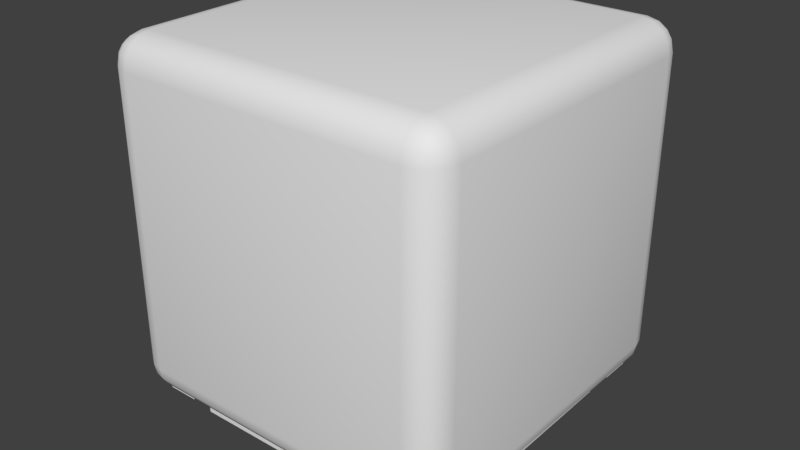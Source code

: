 # Source: IronCube.blend  (saved by Blender 2.79.0; exported with 4.5.12 LTS)
import bpy
from mathutils import Matrix  # noqa: F401  (used for matrix-valued properties, if any)

bpy.ops.wm.read_factory_settings(use_empty=True)
scene = bpy.context.scene
scene.name = 'Scene'

# ---- collections
col_collection_1 = bpy.data.collections.new('Collection 1'); scene.collection.children.link(col_collection_1)

# ---- world
world_world = bpy.data.worlds.new('World'); scene.world = world_world
world_world.color = (0.05088, 0.05088, 0.05088)
world_world.use_sun_shadow = False
world_world.sun_shadow_jitter_overblur = 0.0
world_world.cycles.sampling_method = 'MANUAL'

# ---- meshes
me_cube_002 = bpy.data.meshes.new('Cube.002')
me_cube_002.from_pydata([(0.4151, -0.5, -0.4151), (0.4151, -0.4151, -0.5), (0.5, -0.4151, -0.4151), (0.4151, -0.4935, -0.4476), (0.4151, -0.4751, -0.4751), (0.4476, -0.4935, -0.4151), (0.4484, -0.4857, -0.4484), (0.4467, -0.4708, -0.4708), (0.4641, -0.4641, -0.4641), (0.4476, -0.4151, -0.4935), (0.4751, -0.4151, -0.4751), (0.4151, -0.4476, -0.4935), (0.4484, -0.4484, -0.4857), (0.4708, -0.4467, -0.4708), (0.4935, -0.4476, -0.4151), (0.4751, -0.4751, -0.4151), (0.4935, -0.4151, -0.4476), (0.4857, -0.4484, -0.4484), (0.4708, -0.4708, -0.4467), (0.4151, 0.4151, -0.5), (0.4151, 0.5, -0.4151), (0.5, 0.4151, -0.4151), (0.4151, 0.4476, -0.4935), (0.4151, 0.4751, -0.4751), (0.4476, 0.4151, -0.4935), (0.4484, 0.4484, -0.4857), (0.4467, 0.4708, -0.4708), (0.4641, 0.4641, -0.4641), (0.4476, 0.4935, -0.4151), (0.4751, 0.4751, -0.4151), (0.4151, 0.4935, -0.4476), (0.4484, 0.4857, -0.4484), (0.4708, 0.4708, -0.4467), (0.4935, 0.4151, -0.4476), (0.4751, 0.4151, -0.4751), (0.4935, 0.4476, -0.4151), (0.4857, 0.4484, -0.4484), (0.4708, 0.4467, -0.4708), (0.4151, -0.5, 0.4151), (0.5, -0.4151, 0.4151), (0.4151, -0.4151, 0.5), (0.4476, -0.4935, 0.4151), (0.4751, -0.4751, 0.4151), (0.4151, -0.4935, 0.4476), (0.4484, -0.4857, 0.4484), (0.4708, -0.4708, 0.4467), (0.4641, -0.4641, 0.4641), (0.4935, -0.4151, 0.4476), (0.4751, -0.4151, 0.4751), (0.4935, -0.4476, 0.4151), (0.4857, -0.4484, 0.4484), (0.4708, -0.4467, 0.4708), (0.4151, -0.4476, 0.4935), (0.4151, -0.4751, 0.4751), (0.4476, -0.4151, 0.4935), (0.4484, -0.4484, 0.4857), (0.4467, -0.4708, 0.4708), (0.4151, 0.5, 0.4151), (0.4151, 0.4151, 0.5), (0.5, 0.4151, 0.4151), (0.4151, 0.4935, 0.4476), (0.4151, 0.4751, 0.4751), (0.4476, 0.4935, 0.4151), (0.4484, 0.4857, 0.4484), (0.4467, 0.4708, 0.4708), (0.4641, 0.4641, 0.4641), (0.4476, 0.4151, 0.4935), (0.4751, 0.4151, 0.4751), (0.4151, 0.4476, 0.4935), (0.4484, 0.4484, 0.4857), (0.4708, 0.4467, 0.4708), (0.4935, 0.4476, 0.4151), (0.4751, 0.4751, 0.4151), (0.4935, 0.4151, 0.4476), (0.4857, 0.4484, 0.4484), (0.4708, 0.4708, 0.4467), (-0.4151, -0.5, -0.4151), (-0.5, -0.4151, -0.4151), (-0.4151, -0.4151, -0.5), (-0.4476, -0.4935, -0.4151), (-0.4751, -0.4751, -0.4151), (-0.4151, -0.4935, -0.4476), (-0.4484, -0.4857, -0.4484), (-0.4708, -0.4708, -0.4467), (-0.4641, -0.4641, -0.4641), (-0.4935, -0.4151, -0.4476), (-0.4751, -0.4151, -0.4751), (-0.4935, -0.4476, -0.4151), (-0.4857, -0.4484, -0.4484), (-0.4708, -0.4467, -0.4708), (-0.4151, -0.4476, -0.4935), (-0.4151, -0.4751, -0.4751), (-0.4476, -0.4151, -0.4935), (-0.4484, -0.4484, -0.4857), (-0.4467, -0.4708, -0.4708), (-0.4151, 0.5, -0.4151), (-0.4151, 0.4151, -0.5), (-0.5, 0.4151, -0.4151), (-0.4151, 0.4935, -0.4476), (-0.4151, 0.4751, -0.4751), (-0.4476, 0.4935, -0.4151), (-0.4484, 0.4857, -0.4484), (-0.4467, 0.4708, -0.4708), (-0.4641, 0.4641, -0.4641), (-0.4476, 0.4151, -0.4935), (-0.4751, 0.4151, -0.4751), (-0.4151, 0.4476, -0.4935), (-0.4484, 0.4484, -0.4857), (-0.4708, 0.4467, -0.4708), (-0.4935, 0.4476, -0.4151), (-0.4751, 0.4751, -0.4151), (-0.4935, 0.4151, -0.4476), (-0.4857, 0.4484, -0.4484), (-0.4708, 0.4708, -0.4467), (-0.4151, -0.5, 0.4151), (-0.4151, -0.4151, 0.5), (-0.5, -0.4151, 0.4151), (-0.4151, -0.4935, 0.4476), (-0.4151, -0.4751, 0.4751), (-0.4476, -0.4935, 0.4151), (-0.4484, -0.4857, 0.4484), (-0.4467, -0.4708, 0.4708), (-0.4641, -0.4641, 0.4641), (-0.4476, -0.4151, 0.4935), (-0.4751, -0.4151, 0.4751), (-0.4151, -0.4476, 0.4935), (-0.4484, -0.4484, 0.4857), (-0.4708, -0.4467, 0.4708), (-0.4935, -0.4476, 0.4151), (-0.4751, -0.4751, 0.4151), (-0.4935, -0.4151, 0.4476), (-0.4857, -0.4484, 0.4484), (-0.4708, -0.4708, 0.4467), (-0.4151, 0.5, 0.4151), (-0.5, 0.4151, 0.4151), (-0.4151, 0.4151, 0.5), (-0.4476, 0.4935, 0.4151), (-0.4751, 0.4751, 0.4151), (-0.4151, 0.4935, 0.4476), (-0.4484, 0.4857, 0.4484), (-0.4708, 0.4708, 0.4467), (-0.4641, 0.4641, 0.4641), (-0.4935, 0.4151, 0.4476), (-0.4751, 0.4151, 0.4751), (-0.4935, 0.4476, 0.4151), (-0.4857, 0.4484, 0.4484), (-0.4708, 0.4467, 0.4708), (-0.4151, 0.4476, 0.4935), (-0.4151, 0.4751, 0.4751), (-0.4476, 0.4151, 0.4935), (-0.4484, 0.4484, 0.4857), (-0.4467, 0.4708, 0.4708), (0.4471, 0.4548, -0.5144), (-0.4495, -0.3484, -0.5144), (-0.3535, -0.4445, -0.5144), (0.4474, -0.4414, -0.5147), (0.4448, -0.4477, -0.5147), (0.4419, -0.4486, -0.5147), (-0.01621, 0.4552, -0.5144), (-0.0896, 0.145, -0.5857), (-0.1208, 0.1206, -0.5857), (-0.1555, 0.06728, -0.5857), (-0.1664, -0.01381, -0.5857), (-0.3773, -0.3551, -0.582), (0.4424, 0.286, -0.5257), (0.09019, 0.1452, -0.5857), (0.1213, 0.1207, -0.5857), (-0.08559, -0.138, -0.5857), (-0.121, -0.1274, -0.5715), (-0.2901, -0.4443, -0.5243), (0.06578, -0.149, -0.5857), (0.1679, 0.06009, -0.5404), (0.153, -0.0812, -0.5404), (0.1045, -0.1352, -0.5404), (-0.1719, -0.01213, -0.5404), (-0.1643, 0.06009, -0.5404), (-0.128, 0.123, -0.5404), (0.4496, 0.4526, -0.4468), (0.4505, 0.4497, -0.4468), (-0.4423, -0.4445, -0.4468), (-0.446, -0.4441, -0.4468), (-0.4494, -0.439, -0.4468), (-0.3535, -0.4445, -0.4468), (0.4474, -0.4414, -0.4463), (0.447, -0.4452, -0.4463), (0.4448, -0.4477, -0.4463), (0.4419, -0.4486, -0.4463), (0.4474, -0.3516, -0.4463), (-0.2864, 0.4503, -0.4404), (-0.01569, 0.2041, -0.4468), (-0.07555, 0.2021, -0.4468), (-0.1128, 0.1825, -0.4468), (-0.1521, 0.1516, -0.4468), (-0.1767, 0.1191, -0.4468), (-0.196, 0.08435, -0.4468), (-0.2056, 0.0489, -0.4468), (-0.21, 0.01607, -0.4468), (-0.2097, -0.01798, -0.4468), (-0.2019, -0.05414, -0.4468), (-0.1889, -0.08573, -0.4468), (-0.1433, -0.125, -0.4933), (0.4424, 0.286, -0.4382), (0.01688, 0.2042, -0.4468), (0.07691, 0.2023, -0.4468), (0.1141, 0.1827, -0.4468), (0.1534, 0.1518, -0.4468), (0.1973, 0.08456, -0.4468), (0.2114, 0.01628, -0.4468), (0.211, -0.01777, -0.4468), (0.1903, -0.08552, -0.4468), (0.4471, -0.2798, -0.4386), (-0.0009144, -0.2059, -0.4468), (-0.04072, -0.201, -0.4468), (-0.07408, -0.1914, -0.4468), (-0.1077, -0.1747, -0.4468), (-0.3602, -0.3724, -0.4675), (-0.2901, -0.4443, -0.4381), (0.04183, -0.2017, -0.4468), (0.08332, -0.1886, -0.4468), (0.1305, -0.1411, -0.4468), (0.3547, -0.3654, -0.469), (0.275, -0.4417, -0.4386), (0.001809, 0.1968, -0.4613), (0.07938, 0.1803, -0.4613), (0.1832, 0.06506, -0.4613), (0.1915, -0.01381, -0.4613), (0.167, -0.08923, -0.4613), (0.1139, -0.1482, -0.4613), (0.04146, -0.1804, -0.4613), (-0.1103, -0.1482, -0.4613), (-0.1634, -0.08923, -0.4613), (-0.1879, -0.01381, -0.4613), (-0.1796, 0.06506, -0.4613), (-0.1399, 0.1337, -0.4613), (-0.07576, 0.1803, -0.4613), (0.4434, 0.4552, -0.5144), (0.4496, 0.4526, -0.5144), (0.4505, 0.4497, -0.5144), (0.4505, 0.359, -0.5144), (0.3546, 0.4551, -0.5144), (-0.45, 0.4481, -0.5144), (-0.4496, 0.4518, -0.5144), (-0.4474, 0.4543, -0.5144), (-0.4445, 0.4552, -0.5144), (-0.3538, 0.4553, -0.5144), (-0.4499, 0.3593, -0.5144), (-0.4423, -0.4445, -0.5144), (-0.446, -0.4441, -0.5144), (-0.4485, -0.4419, -0.5144), (-0.4494, -0.439, -0.5144), (0.447, -0.4452, -0.5147), (0.3502, -0.4486, -0.5147), (0.4474, -0.3516, -0.5147), (-0.4442, 0.2928, -0.5262), (-0.2864, 0.4503, -0.5262), (-0.01252, 0.18, -0.5857), (-0.06011, 0.1606, -0.5857), (-0.1402, 0.09482, -0.5857), (-0.1632, 0.03919, -0.5857), (-0.1667, 0.01318, -0.5857), (-0.1603, -0.04246, -0.5857), (-0.15, -0.06749, -0.5857), (-0.1319, -0.1166, -0.5715), (-0.4489, -0.2836, -0.5243), (0.2816, 0.4466, -0.5257), (0.01758, 0.4553, -0.5144), (0.01329, 0.1801, -0.5857), (0.06071, 0.1608, -0.5857), (0.1408, 0.09499, -0.5857), (0.1561, 0.06745, -0.5857), (0.1638, 0.03935, -0.5857), (0.1672, 0.01334, -0.5857), (0.167, -0.01364, -0.5857), (0.1609, -0.04229, -0.5857), (0.1506, -0.06733, -0.5857), (0.1329, -0.1141, -0.5857), (0.3724, -0.3506, -0.5789), (0.4471, -0.2798, -0.5251), (-0.0009671, -0.1627, -0.5857), (-0.03251, -0.1588, -0.5857), (-0.05895, -0.1512, -0.5857), (-0.3602, -0.3724, -0.582), (0.06465, 0.1475, -0.5404), (0.0329, -0.1594, -0.5857), (0.1197, -0.1274, -0.5857), (0.3547, -0.3654, -0.5789), (0.275, -0.4417, -0.525), (0.001809, 0.1808, -0.5404), (0.07284, 0.1657, -0.5404), (0.1316, 0.123, -0.5404), (0.1755, -0.01213, -0.5404), (0.03812, -0.1647, -0.5404), (-0.0345, -0.1647, -0.5404), (-0.1008, -0.1352, -0.5404), (-0.1494, -0.0812, -0.5404), (-0.06922, 0.1657, -0.5404), (0.4434, 0.4552, -0.4468), (0.4471, 0.4548, -0.4468), (0.4505, 0.359, -0.4468), (0.3546, 0.4551, -0.4468), (-0.45, 0.4481, -0.4468), (-0.4496, 0.4518, -0.4468), (-0.4474, 0.4543, -0.4468), (-0.4445, 0.4552, -0.4468), (-0.3538, 0.4553, -0.4468), (-0.4499, 0.3593, -0.4468), (-0.4485, -0.4419, -0.4468), (-0.4495, -0.3484, -0.4468), (0.3502, -0.4486, -0.4463), (-0.4442, 0.2928, -0.4404), (-0.02888, 0.4552, -0.4468), (-0.3773, -0.3551, -0.4675), (-0.4489, -0.2836, -0.4381), (0.2816, 0.4466, -0.4382), (0.03025, 0.4554, -0.4468), (0.178, 0.1193, -0.4468), (0.207, 0.04911, -0.4468), (0.2033, -0.05393, -0.4468), (0.1471, -0.1244, -0.4468), (0.3724, -0.3506, -0.469), (-0.1295, -0.1387, -0.4933), (0.001657, 0.1609, -0.5404), (0.1435, 0.1337, -0.4613), (-0.03784, -0.1804, -0.4613), (0.1168, 0.1097, -0.5404), (0.149, 0.05388, -0.5404), (0.1557, -0.01017, -0.5404), (0.1358, -0.07142, -0.5404), (0.09269, -0.1193, -0.5404), (0.03386, -0.1455, -0.5404), (-0.03054, -0.1455, -0.5404), (-0.08938, -0.1193, -0.5404), (-0.1325, -0.07142, -0.5404), (-0.1524, -0.01017, -0.5404), (-0.1456, 0.05388, -0.5404), (-0.1134, 0.1097, -0.5404), (-0.06134, 0.1475, -0.5404), (0.05806, 0.1329, -0.5213), (0.001535, 0.1449, -0.5213), (0.1048, 0.09892, -0.5213), (0.1337, 0.04888, -0.5213), (0.1397, -0.008592, -0.5213), (0.1219, -0.06355, -0.5213), (0.08322, -0.1065, -0.5213), (0.03043, -0.13, -0.5213), (-0.02736, -0.13, -0.5213), (-0.08015, -0.1065, -0.5213), (-0.1188, -0.06355, -0.5213), (-0.1367, -0.008592, -0.5213), (-0.1306, 0.04888, -0.5213), (-0.1017, 0.09892, -0.5213), (-0.05499, 0.1329, -0.5213), (0.0008761, 0.00548, -0.5072), (0.0004652, 0.1223, -0.5381), (0.04527, 0.1134, -0.5381), (0.08325, 0.08798, -0.5381), (0.1086, 0.05, -0.5381), (0.1175, 0.005197, -0.5381), (0.1086, -0.03961, -0.5381), (0.08325, -0.07759, -0.5381), (0.04527, -0.103, -0.5381), (0.0004652, -0.1119, -0.5381), (-0.04434, -0.103, -0.5381), (-0.08232, -0.07759, -0.5381), (-0.1077, -0.03961, -0.5381), (-0.1166, 0.005197, -0.5381), (-0.1077, 0.05, -0.5381), (-0.08232, 0.08798, -0.5381), (-0.04434, 0.1134, -0.5381), (0.0004652, 0.1009, -0.5381), (0.03708, 0.09359, -0.5381), (0.06812, 0.07285, -0.5381), (0.08886, 0.04181, -0.5381), (0.09614, 0.005197, -0.5381), (0.08886, -0.03142, -0.5381), (0.06812, -0.06245, -0.5381), (0.03708, -0.08319, -0.5381), (0.0004652, -0.09048, -0.5381), (-0.03615, -0.08319, -0.5381), (-0.06719, -0.06245, -0.5381), (-0.08793, -0.03142, -0.5381), (-0.09521, 0.005197, -0.5381), (-0.08793, 0.04181, -0.5381), (-0.06719, 0.07285, -0.5381), (-0.03615, 0.09359, -0.5381), (0.0004652, 0.07497, -0.5381), (0.02716, 0.06966, -0.5381), (0.0498, 0.05453, -0.5381), (0.06492, 0.0319, -0.5381), (0.07023, 0.005197, -0.5381), (0.06492, -0.0215, -0.5381), (0.0498, -0.04414, -0.5381), (0.02716, -0.05926, -0.5381), (0.0004652, -0.06457, -0.5381), (-0.02623, -0.05926, -0.5381), (-0.04887, -0.04414, -0.5381), (-0.06399, -0.0215, -0.5381), (-0.0693, 0.005197, -0.5381), (-0.06399, 0.0319, -0.5381), (-0.04887, 0.05453, -0.5381), (-0.02623, 0.06966, -0.5381), (0.0004652, 0.07497, -0.517), (0.02716, 0.06966, -0.517), (0.0498, 0.05453, -0.517), (0.06492, 0.0319, -0.517), (0.07023, 0.005197, -0.517), (0.06492, -0.0215, -0.517), (0.0498, -0.04414, -0.517), (0.02716, -0.05926, -0.517), (0.0004652, -0.06457, -0.517), (-0.02623, -0.05926, -0.517), (-0.04887, -0.04414, -0.517), (-0.06399, -0.0215, -0.517), (-0.0693, 0.005197, -0.517), (-0.06399, 0.0319, -0.517), (-0.04887, 0.05453, -0.517), (-0.02623, 0.06966, -0.517), (0.0004652, 0.005197, -0.517), (0.0004652, 0.1223, -0.5111), (0.04527, 0.1134, -0.5111), (0.08325, 0.08798, -0.5111), (0.1086, 0.05, -0.5111), (0.1175, 0.005197, -0.5111), (0.1086, -0.03961, -0.5111), (0.08325, -0.07759, -0.5111), (0.04527, -0.103, -0.5111), (0.0004652, -0.1119, -0.5111), (-0.04434, -0.103, -0.5111), (-0.08232, -0.07759, -0.5111), (-0.1077, -0.03961, -0.5111), (-0.1166, 0.005197, -0.5111), (-0.1077, 0.05, -0.5111), (-0.08232, 0.08798, -0.5111), (-0.04434, 0.1134, -0.5111), (0.0004652, 0.1009, -0.5111), (0.03708, 0.09359, -0.5111), (0.06812, 0.07285, -0.5111), (0.08886, 0.04181, -0.5111), (0.09614, 0.005197, -0.5111), (0.08886, -0.03142, -0.5111), (0.06812, -0.06245, -0.5111), (0.03708, -0.08319, -0.5111), (0.0004652, -0.09048, -0.5111), (-0.03615, -0.08319, -0.5111), (-0.06719, -0.06245, -0.5111), (-0.08793, -0.03142, -0.5111), (-0.09521, 0.005197, -0.5111), (-0.08793, 0.04181, -0.5111), (-0.06719, 0.07285, -0.5111), (-0.03615, 0.09359, -0.5111)], [], [(78, 96, 19, 1), (116, 134, 97, 77), (133, 57, 20, 95), (2, 21, 59, 39), (40, 58, 135, 115), (0, 3, 6, 5), (3, 4, 7, 6), (5, 6, 18, 15), (6, 7, 8, 18), (1, 9, 12, 11), (9, 10, 13, 12), (11, 12, 7, 4), (12, 13, 8, 7), (2, 14, 17, 16), (14, 15, 18, 17), (16, 17, 13, 10), (17, 18, 8, 13), (19, 22, 25, 24), (22, 23, 26, 25), (24, 25, 37, 34), (25, 26, 27, 37), (20, 28, 31, 30), (28, 29, 32, 31), (30, 31, 26, 23), (31, 32, 27, 26), (21, 33, 36, 35), (33, 34, 37, 36), (35, 36, 32, 29), (36, 37, 27, 32), (38, 41, 44, 43), (41, 42, 45, 44), (43, 44, 56, 53), (44, 45, 46, 56), (39, 47, 50, 49), (47, 48, 51, 50), (49, 50, 45, 42), (50, 51, 46, 45), (40, 52, 55, 54), (52, 53, 56, 55), (54, 55, 51, 48), (55, 56, 46, 51), (57, 60, 63, 62), (60, 61, 64, 63), (62, 63, 75, 72), (63, 64, 65, 75), (58, 66, 69, 68), (66, 67, 70, 69), (68, 69, 64, 61), (69, 70, 65, 64), (59, 71, 74, 73), (71, 72, 75, 74), (73, 74, 70, 67), (74, 75, 65, 70), (76, 79, 82, 81), (79, 80, 83, 82), (81, 82, 94, 91), (82, 83, 84, 94), (77, 85, 88, 87), (85, 86, 89, 88), (87, 88, 83, 80), (88, 89, 84, 83), (78, 90, 93, 92), (90, 91, 94, 93), (92, 93, 89, 86), (93, 94, 84, 89), (95, 98, 101, 100), (98, 99, 102, 101), (100, 101, 113, 110), (101, 102, 103, 113), (96, 104, 107, 106), (104, 105, 108, 107), (106, 107, 102, 99), (107, 108, 103, 102), (97, 109, 112, 111), (109, 110, 113, 112), (111, 112, 108, 105), (112, 113, 103, 108), (114, 117, 120, 119), (117, 118, 121, 120), (119, 120, 132, 129), (120, 121, 122, 132), (115, 123, 126, 125), (123, 124, 127, 126), (125, 126, 121, 118), (126, 127, 122, 121), (116, 128, 131, 130), (128, 129, 132, 131), (130, 131, 127, 124), (131, 132, 122, 127), (133, 136, 139, 138), (136, 137, 140, 139), (138, 139, 151, 148), (139, 140, 141, 151), (134, 142, 145, 144), (142, 143, 146, 145), (144, 145, 140, 137), (145, 146, 141, 140), (135, 147, 150, 149), (147, 148, 151, 150), (149, 150, 146, 143), (150, 151, 141, 146), (38, 0, 5, 41), (41, 5, 15, 42), (42, 15, 14, 49), (49, 14, 2, 39), (1, 19, 24, 9), (9, 24, 34, 10), (10, 34, 33, 16), (16, 33, 21, 2), (20, 57, 62, 28), (28, 62, 72, 29), (29, 72, 71, 35), (35, 71, 59, 21), (58, 40, 54, 66), (66, 54, 48, 67), (67, 48, 47, 73), (73, 47, 39, 59), (114, 38, 43, 117), (117, 43, 53, 118), (118, 53, 52, 125), (125, 52, 40, 115), (57, 133, 138, 60), (60, 138, 148, 61), (61, 148, 147, 68), (68, 147, 135, 58), (134, 116, 130, 142), (142, 130, 124, 143), (143, 124, 123, 149), (149, 123, 115, 135), (76, 114, 119, 79), (79, 119, 129, 80), (80, 129, 128, 87), (87, 128, 116, 77), (133, 95, 100, 136), (136, 100, 110, 137), (137, 110, 109, 144), (144, 109, 97, 134), (96, 78, 92, 104), (104, 92, 86, 105), (105, 86, 85, 111), (111, 85, 77, 97), (0, 76, 81, 3), (3, 81, 91, 4), (4, 91, 90, 11), (11, 90, 78, 1), (95, 20, 30, 98), (98, 30, 23, 99), (99, 23, 22, 106), (106, 22, 19, 96), (38, 114, 76, 0), (297, 296, 299, 298, 178, 177), (180, 179, 182, 307, 181, 306), (184, 183, 187, 308, 186, 185), (188, 309, 312, 311, 200, 199, 198, 197, 196, 195, 194, 193, 192, 191, 190, 189, 310), (313, 314, 202, 203, 204, 205, 315, 206, 316, 207, 208, 317, 209, 318, 319, 210, 201), (211, 212, 213, 214, 320, 215, 216, 221, 220, 219, 218, 217), (223, 222, 234, 233, 232, 231, 230, 229, 323, 228, 227, 226, 225, 224, 322), (261, 260, 198, 199), (262, 261, 199, 200), (163, 262, 200, 311), (278, 211, 217, 283), (283, 217, 218, 170), (264, 313, 201, 164), (284, 219, 220, 285), (154, 153, 307, 182), (285, 220, 221, 286), (246, 154, 182, 179), (267, 203, 202, 266), (250, 155, 183, 184), (165, 204, 203, 267), (156, 250, 184, 185), (166, 205, 204, 165), (157, 156, 185, 186), (171, 289, 322, 224), (251, 157, 186, 308), (290, 171, 224, 225), (252, 251, 308, 187), (172, 290, 225, 226), (155, 252, 187, 183), (173, 172, 226, 227), (291, 173, 227, 228), (255, 158, 310, 189), (256, 255, 189, 190), (236, 152, 297, 177), (294, 293, 229, 230), (159, 256, 190, 191), (237, 236, 177, 178), (174, 294, 230, 231), (160, 159, 191, 192), (238, 237, 178, 298), (175, 174, 231, 232), (277, 210, 319, 276), (257, 160, 192, 193), (176, 175, 232, 233), (164, 201, 210, 277), (161, 257, 193, 194), (295, 176, 233, 234), (279, 212, 211, 278), (258, 161, 194, 195), (287, 295, 234, 222), (280, 213, 212, 279), (259, 258, 195, 196), (167, 214, 213, 280), (162, 259, 196, 197), (168, 320, 214, 167), (260, 162, 197, 198), (286, 221, 216, 169), (152, 236, 237, 238, 239, 235), (241, 242, 243, 244, 245, 240), (247, 248, 249, 153, 154, 246), (250, 156, 157, 251, 252, 155), (254, 158, 255, 256, 159, 160, 257, 161, 258, 259, 162, 260, 261, 262, 163, 263, 253), (264, 164, 277, 276, 275, 274, 273, 272, 271, 270, 269, 268, 166, 165, 267, 266, 265), (278, 283, 170, 284, 285, 286, 169, 281, 168, 167, 280, 279), (174, 175, 334, 333), (301, 300, 305, 304, 303, 302), (281, 215, 320, 168), (245, 244, 304, 305), (169, 216, 215, 281), (240, 245, 305, 300), (290, 172, 327, 326), (247, 246, 179, 180), (263, 163, 311, 312), (248, 247, 180, 306), (253, 263, 312, 309), (249, 248, 306, 181), (170, 218, 219, 284), (153, 249, 181, 307), (265, 314, 313, 264), (266, 202, 314, 265), (175, 176, 335, 334), (288, 287, 222, 223), (289, 288, 223, 322), (268, 315, 205, 166), (269, 206, 315, 268), (270, 316, 206, 269), (271, 207, 316, 270), (254, 253, 309, 188), (272, 208, 207, 271), (158, 254, 188, 310), (292, 291, 228, 323), (273, 317, 208, 272), (152, 235, 296, 297), (293, 292, 323, 229), (274, 209, 317, 273), (275, 318, 209, 274), (276, 319, 318, 275), (239, 238, 298, 299), (235, 239, 299, 296), (241, 240, 300, 301), (242, 241, 301, 302), (243, 242, 302, 303), (244, 243, 303, 304), (172, 173, 328, 327), (176, 295, 336, 335), (173, 291, 329, 328), (295, 287, 321, 336), (291, 292, 330, 329), (287, 288, 282, 321), (292, 293, 331, 330), (288, 289, 324, 282), (293, 294, 332, 331), (289, 171, 325, 324), (294, 174, 333, 332), (171, 290, 326, 325), (334, 335, 350, 349), (327, 328, 343, 342), (335, 336, 351, 350), (328, 329, 344, 343), (321, 282, 337, 338), (336, 321, 338, 351), (329, 330, 345, 344), (324, 325, 340, 339), (330, 331, 346, 345), (282, 324, 339, 337), (331, 332, 347, 346), (332, 333, 348, 347), (325, 326, 341, 340), (333, 334, 349, 348), (326, 327, 342, 341), (343, 352, 342), (351, 352, 350), (344, 352, 343), (338, 352, 351), (345, 352, 344), (346, 352, 345), (337, 352, 338), (347, 352, 346), (340, 352, 339), (348, 352, 347), (341, 352, 340), (349, 352, 348), (342, 352, 341), (350, 352, 349), (339, 352, 337), (379, 395, 394, 378, 362, 363), (377, 393, 392, 376, 360, 361), (375, 391, 390, 374, 358, 359), (373, 389, 388, 372, 356, 357), (369, 385, 400, 384, 368, 353), (383, 399, 398, 382, 366, 367), (381, 397, 396, 380, 364, 365), (381, 382, 398, 397), (379, 380, 396, 395), (377, 378, 394, 393), (375, 376, 392, 391), (373, 374, 390, 389), (371, 372, 388, 387), (369, 370, 386, 385), (383, 384, 400, 399), (399, 400, 416, 415), (396, 397, 413, 412), (397, 398, 414, 413), (398, 399, 415, 414), (395, 396, 412, 411), (400, 385, 401, 416), (386, 387, 403, 402), (393, 394, 410, 409), (391, 392, 408, 407), (388, 389, 405, 404), (389, 390, 406, 405), (390, 391, 407, 406), (387, 388, 404, 403), (392, 393, 409, 408), (385, 386, 402, 401), (394, 395, 411, 410), (406, 407, 417), (403, 404, 417), (408, 409, 417), (401, 402, 417), (410, 411, 417), (415, 416, 417), (412, 413, 417), (413, 414, 417), (414, 415, 417), (411, 412, 417), (416, 401, 417), (402, 403, 417), (409, 410, 417), (407, 408, 417), (404, 405, 417), (405, 406, 417), (371, 387, 386, 370, 354, 355), (362, 378, 443, 427), (377, 361, 426, 442), (379, 363, 428, 444), (358, 374, 439, 423), (376, 375, 440, 441), (375, 359, 424, 440), (374, 373, 438, 439), (356, 372, 437, 421), (372, 371, 436, 437), (373, 357, 422, 438), (355, 354, 419, 420), (370, 369, 434, 435), (354, 370, 435, 419), (357, 356, 421, 422), (384, 383, 448, 449), (371, 355, 420, 436), (359, 358, 423, 424), (382, 381, 446, 447), (368, 384, 449, 433), (361, 360, 425, 426), (380, 379, 444, 445), (369, 353, 418, 434), (363, 362, 427, 428), (378, 377, 442, 443), (366, 382, 447, 431), (365, 364, 429, 430), (383, 367, 432, 448), (367, 366, 431, 432), (364, 380, 445, 429), (353, 368, 433, 418), (381, 365, 430, 446), (360, 376, 441, 425), (420, 419, 435, 434, 418, 433, 449, 448, 432, 431, 447, 446, 430, 429, 445, 444, 428, 427, 443, 442, 426, 425, 441, 440, 424, 423, 439, 438, 422, 421, 437, 436)])
me_cube_002.polygons.foreach_set('use_smooth', [1, 1, 1, 1, 1, 1, 1, 1, 1, 1, 1, 1, 1, 1, 1, 1, 1, 1, 1, 1, 1, 1, 1, 1, 1, 1, 1, 1, 1, 1, 1, 1, 1, 1, 1, 1, 1, 1, 1, 1, 1, 1, 1, 1, 1, 1, 1, 1, 1, 1, 1, 1, 1, 1, 1, 1, 1, 1, 1, 1, 1, 1, 1, 1, 1, 1, 1, 1, 1, 1, 1, 1, 1, 1, 1, 1, 1, 1, 1, 1, 1, 1, 1, 1, 1, 1, 1, 1, 1, 1, 1, 1, 1, 1, 1, 1, 1, 1, 1, 1, 1, 1, 1, 1, 1, 1, 1, 1, 1, 1, 1, 1, 1, 1, 1, 1, 1, 1, 1, 1, 1, 1, 1, 1, 1, 1, 1, 1, 1, 1, 1, 1, 1, 1, 1, 1, 1, 1, 1, 1, 1, 1, 1, 1, 1, 1, 1, 1, 1, 1, 0, 0, 0, 0, 0, 0, 0, 0, 0, 0, 0, 0, 0, 0, 0, 0, 0, 0, 0, 0, 0, 0, 0, 0, 0, 0, 0, 0, 0, 0, 0, 0, 0, 0, 0, 0, 0, 0, 0, 0, 0, 0, 0, 0, 0, 0, 0, 0, 0, 0, 0, 0, 0, 0, 0, 0, 0, 0, 0, 0, 0, 0, 0, 0, 0, 0, 0, 0, 0, 0, 0, 0, 0, 0, 0, 0, 0, 0, 0, 0, 0, 0, 0, 0, 0, 0, 0, 0, 0, 0, 0, 0, 0, 0, 0, 0, 0, 0, 0, 0, 0, 0, 0, 0, 0, 0, 0, 0, 0, 0, 0, 0, 0, 0, 0, 0, 0, 0, 0, 0, 0, 0, 0, 0, 0, 0, 0, 0, 0, 0, 0, 0, 0, 0, 0, 0, 0, 0, 0, 0, 0, 0, 0, 0, 0, 0, 0, 0, 0, 0, 0, 0, 0, 0, 0, 0, 0, 0, 0, 0, 0, 0, 0, 0, 0, 0, 0, 0, 0, 0, 0, 0, 0, 0, 0, 0, 0, 0, 0, 0, 0, 0, 0, 0, 0, 0, 0, 0, 0, 0, 0, 0, 0, 0, 0, 0, 0, 0, 0, 0, 0, 0, 0, 0, 0, 0, 0, 0, 0, 0, 0, 0, 0, 0, 0, 0, 0, 0, 0, 0, 0, 0, 0, 0, 0, 0])
_uv = me_cube_002.uv_layers.new(name='UVMap')
_uv.uv.foreach_set('vector', [0.5834, 0.4131, 0.7447, 0.4118, 0.743, 0.5827, 0.5878, 0.5834, 0.575, 0.2156, 0.7481, 0.213, 0.7447, 0.3859, 0.5829, 0.3873, 0.94, 0.77, 0.7679, 0.7619, 0.7668, 0.6059, 0.9401, 0.597, 0.5891, 0.608, 0.742, 0.6073, 0.7432, 0.7608, 0.5897, 0.7615, 0.5886, 0.7863, 0.7446, 0.7854, 0.755, 0.9573, 0.582, 0.9598, 0.5643, 0.6067, 0.565, 0.5999, 0.5721, 0.6004, 0.5707, 0.6071, 0.565, 0.5999, 0.5664, 0.5926, 0.5737, 0.5948, 0.5721, 0.6004, 0.5707, 0.6071, 0.5721, 0.6004, 0.5774, 0.6013, 0.5769, 0.6075, 0.5721, 0.6004, 0.5737, 0.5948, 0.5779, 0.5969, 0.5774, 0.6013, 0.5878, 0.5834, 0.5882, 0.5897, 0.5816, 0.591, 0.581, 0.5841, 0.5882, 0.5897, 0.5885, 0.5959, 0.5824, 0.5964, 0.5816, 0.591, 0.581, 0.5841, 0.5816, 0.591, 0.5759, 0.5926, 0.5738, 0.5853, 0.5816, 0.591, 0.5824, 0.5964, 0.5779, 0.5969, 0.5759, 0.5926, 0.5891, 0.608, 0.5831, 0.6078, 0.5826, 0.6015, 0.5889, 0.6019, 0.5831, 0.6078, 0.5769, 0.6075, 0.5774, 0.6013, 0.5826, 0.6015, 0.5889, 0.6019, 0.5826, 0.6015, 0.5824, 0.5964, 0.5885, 0.5959, 0.5826, 0.6015, 0.5774, 0.6013, 0.5779, 0.5969, 0.5824, 0.5964, 0.743, 0.5827, 0.7499, 0.5832, 0.7494, 0.5903, 0.7428, 0.589, 0.7499, 0.5832, 0.7571, 0.5844, 0.7551, 0.5917, 0.7494, 0.5903, 0.7428, 0.589, 0.7494, 0.5903, 0.7486, 0.5956, 0.7424, 0.5952, 0.7494, 0.5903, 0.7551, 0.5917, 0.7531, 0.5961, 0.7486, 0.5956, 0.7668, 0.6059, 0.7604, 0.6063, 0.759, 0.5996, 0.766, 0.599, 0.7604, 0.6063, 0.7542, 0.6067, 0.7536, 0.6005, 0.759, 0.5996, 0.766, 0.599, 0.759, 0.5996, 0.7574, 0.594, 0.7646, 0.5918, 0.759, 0.5996, 0.7536, 0.6005, 0.7531, 0.5961, 0.7574, 0.594, 0.742, 0.6073, 0.7421, 0.6013, 0.7484, 0.6008, 0.7481, 0.6071, 0.7421, 0.6013, 0.7424, 0.5952, 0.7486, 0.5956, 0.7484, 0.6008, 0.7481, 0.6071, 0.7484, 0.6008, 0.7536, 0.6005, 0.7542, 0.6067, 0.7484, 0.6008, 0.7486, 0.5956, 0.7531, 0.5961, 0.7536, 0.6005, 0.565, 0.7629, 0.5713, 0.7625, 0.5727, 0.7691, 0.5657, 0.7697, 0.5713, 0.7625, 0.5775, 0.7621, 0.5781, 0.7682, 0.5727, 0.7691, 0.5657, 0.7697, 0.5727, 0.7691, 0.5743, 0.7748, 0.5671, 0.7769, 0.5727, 0.7691, 0.5781, 0.7682, 0.5786, 0.7727, 0.5743, 0.7748, 0.5897, 0.7615, 0.5896, 0.7675, 0.5833, 0.768, 0.5836, 0.7617, 0.5896, 0.7675, 0.5892, 0.7737, 0.5831, 0.7732, 0.5833, 0.768, 0.5836, 0.7617, 0.5833, 0.768, 0.5781, 0.7682, 0.5775, 0.7621, 0.5833, 0.768, 0.5831, 0.7732, 0.5786, 0.7727, 0.5781, 0.7682, 0.5886, 0.7863, 0.5817, 0.7856, 0.5822, 0.7786, 0.5889, 0.7799, 0.5817, 0.7856, 0.5744, 0.7843, 0.5765, 0.777, 0.5822, 0.7786, 0.5889, 0.7799, 0.5822, 0.7786, 0.5831, 0.7732, 0.5892, 0.7737, 0.5822, 0.7786, 0.5765, 0.777, 0.5786, 0.7727, 0.5831, 0.7732, 0.7679, 0.7619, 0.7672, 0.7688, 0.7602, 0.7682, 0.7615, 0.7615, 0.7672, 0.7688, 0.7659, 0.776, 0.7586, 0.7739, 0.7602, 0.7682, 0.7615, 0.7615, 0.7602, 0.7682, 0.7548, 0.7674, 0.7553, 0.7612, 0.7602, 0.7682, 0.7586, 0.7739, 0.7543, 0.7718, 0.7548, 0.7674, 0.7446, 0.7854, 0.7442, 0.7791, 0.7508, 0.7777, 0.7515, 0.7847, 0.7442, 0.7791, 0.7438, 0.7729, 0.7499, 0.7723, 0.7508, 0.7777, 0.7515, 0.7847, 0.7508, 0.7777, 0.7564, 0.7761, 0.7586, 0.7833, 0.7508, 0.7777, 0.7499, 0.7723, 0.7543, 0.7718, 0.7564, 0.7761, 0.7432, 0.7608, 0.7492, 0.7609, 0.7496, 0.7672, 0.7433, 0.7668, 0.7492, 0.7609, 0.7553, 0.7612, 0.7548, 0.7674, 0.7496, 0.7672, 0.7433, 0.7668, 0.7496, 0.7672, 0.7499, 0.7723, 0.7438, 0.7729, 0.7496, 0.7672, 0.7548, 0.7674, 0.7543, 0.7718, 0.7499, 0.7723, 0.3921, 0.5981, 0.3852, 0.5978, 0.385, 0.5907, 0.3921, 0.5912, 0.3852, 0.5978, 0.3781, 0.5972, 0.3793, 0.5901, 0.385, 0.5907, 0.3921, 0.5912, 0.385, 0.5907, 0.3848, 0.5849, 0.3919, 0.5841, 0.385, 0.5907, 0.3793, 0.5901, 0.3805, 0.5858, 0.3848, 0.5849, 0.5829, 0.3873, 0.5832, 0.3938, 0.5765, 0.395, 0.5761, 0.388, 0.5832, 0.3938, 0.5834, 0.4002, 0.577, 0.4004, 0.5765, 0.395, 0.5761, 0.388, 0.5765, 0.395, 0.5709, 0.3962, 0.569, 0.3891, 0.5765, 0.395, 0.577, 0.4004, 0.5727, 0.4005, 0.5709, 0.3962, 0.5834, 0.4131, 0.5766, 0.4128, 0.5767, 0.4058, 0.5835, 0.4066, 0.5766, 0.4128, 0.5695, 0.412, 0.571, 0.4047, 0.5767, 0.4058, 0.5835, 0.4066, 0.5767, 0.4058, 0.577, 0.4004, 0.5834, 0.4002, 0.5767, 0.4058, 0.571, 0.4047, 0.5727, 0.4005, 0.577, 0.4004, 0.9401, 0.597, 0.94, 0.5901, 0.9471, 0.5895, 0.9469, 0.5967, 0.94, 0.5901, 0.9402, 0.5829, 0.9474, 0.5838, 0.9471, 0.5895, 0.9469, 0.5967, 0.9471, 0.5895, 0.9529, 0.589, 0.954, 0.5961, 0.9471, 0.5895, 0.9474, 0.5838, 0.9517, 0.5847, 0.9529, 0.589, 0.7447, 0.4118, 0.7445, 0.4053, 0.7513, 0.4043, 0.7515, 0.4113, 0.7445, 0.4053, 0.7445, 0.3989, 0.7508, 0.3989, 0.7513, 0.4043, 0.7515, 0.4113, 0.7513, 0.4043, 0.7569, 0.4032, 0.7586, 0.4104, 0.7513, 0.4043, 0.7508, 0.3989, 0.7552, 0.3989, 0.7569, 0.4032, 0.7447, 0.3859, 0.7515, 0.3864, 0.7513, 0.3935, 0.7445, 0.3925, 0.7515, 0.3864, 0.7587, 0.3875, 0.757, 0.3947, 0.7513, 0.3935, 0.7445, 0.3925, 0.7513, 0.3935, 0.7508, 0.3989, 0.7445, 0.3989, 0.7513, 0.3935, 0.757, 0.3947, 0.7552, 0.3989, 0.7508, 0.3989, 0.3915, 0.7712, 0.3916, 0.7781, 0.3844, 0.7786, 0.3846, 0.7714, 0.3916, 0.7781, 0.3913, 0.7852, 0.3841, 0.7844, 0.3844, 0.7786, 0.3846, 0.7714, 0.3844, 0.7786, 0.3787, 0.7791, 0.3776, 0.772, 0.3844, 0.7786, 0.3841, 0.7844, 0.3798, 0.7834, 0.3787, 0.7791, 0.582, 0.9598, 0.5819, 0.9667, 0.5747, 0.967, 0.5751, 0.9599, 0.5819, 0.9667, 0.5814, 0.9738, 0.5742, 0.9728, 0.5747, 0.967, 0.5751, 0.9599, 0.5747, 0.967, 0.5689, 0.9674, 0.568, 0.9602, 0.5747, 0.967, 0.5742, 0.9728, 0.5699, 0.9717, 0.5689, 0.9674, 0.575, 0.2156, 0.5681, 0.2157, 0.5675, 0.2086, 0.5747, 0.2087, 0.5681, 0.2157, 0.561, 0.2154, 0.5618, 0.2083, 0.5675, 0.2086, 0.5747, 0.2087, 0.5675, 0.2086, 0.567, 0.2029, 0.574, 0.2017, 0.5675, 0.2086, 0.5618, 0.2083, 0.5627, 0.204, 0.567, 0.2029, 0.94, 0.77, 0.9469, 0.7702, 0.9471, 0.7774, 0.94, 0.7768, 0.9469, 0.7702, 0.954, 0.7708, 0.9529, 0.7779, 0.9471, 0.7774, 0.94, 0.7768, 0.9471, 0.7774, 0.9474, 0.7831, 0.9403, 0.7839, 0.9471, 0.7774, 0.9529, 0.7779, 0.9517, 0.7822, 0.9474, 0.7831, 0.7481, 0.213, 0.7482, 0.2061, 0.7554, 0.2058, 0.755, 0.2129, 0.7482, 0.2061, 0.7487, 0.199, 0.7558, 0.2, 0.7554, 0.2058, 0.755, 0.2129, 0.7554, 0.2058, 0.7611, 0.2054, 0.7621, 0.2125, 0.7554, 0.2058, 0.7558, 0.2, 0.7601, 0.2011, 0.7611, 0.2054, 0.755, 0.9573, 0.7619, 0.9571, 0.7625, 0.9643, 0.7554, 0.9642, 0.7619, 0.9571, 0.769, 0.9573, 0.7683, 0.9645, 0.7625, 0.9643, 0.7554, 0.9642, 0.7625, 0.9643, 0.7631, 0.97, 0.7561, 0.9712, 0.7625, 0.9643, 0.7683, 0.9645, 0.7674, 0.9688, 0.7631, 0.97, 0.565, 0.7629, 0.5643, 0.6067, 0.5707, 0.6071, 0.5713, 0.7625, 0.5713, 0.7625, 0.5707, 0.6071, 0.5769, 0.6075, 0.5775, 0.7621, 0.5775, 0.7621, 0.5769, 0.6075, 0.5831, 0.6078, 0.5836, 0.7617, 0.5836, 0.7617, 0.5831, 0.6078, 0.5891, 0.608, 0.5897, 0.7615, 0.5878, 0.5834, 0.743, 0.5827, 0.7428, 0.589, 0.5882, 0.5897, 0.5882, 0.5897, 0.7428, 0.589, 0.7424, 0.5952, 0.5885, 0.5959, 0.5885, 0.5959, 0.7424, 0.5952, 0.7421, 0.6013, 0.5889, 0.6019, 0.5889, 0.6019, 0.7421, 0.6013, 0.742, 0.6073, 0.5891, 0.608, 0.7668, 0.6059, 0.7679, 0.7619, 0.7615, 0.7615, 0.7604, 0.6063, 0.7604, 0.6063, 0.7615, 0.7615, 0.7553, 0.7612, 0.7542, 0.6067, 0.7542, 0.6067, 0.7553, 0.7612, 0.7492, 0.7609, 0.7481, 0.6071, 0.7481, 0.6071, 0.7492, 0.7609, 0.7432, 0.7608, 0.742, 0.6073, 0.7446, 0.7854, 0.5886, 0.7863, 0.5889, 0.7799, 0.7442, 0.7791, 0.7442, 0.7791, 0.5889, 0.7799, 0.5892, 0.7737, 0.7438, 0.7729, 0.7438, 0.7729, 0.5892, 0.7737, 0.5896, 0.7675, 0.7433, 0.7668, 0.7433, 0.7668, 0.5896, 0.7675, 0.5897, 0.7615, 0.7432, 0.7608, 0.3915, 0.7712, 0.565, 0.7629, 0.5657, 0.7697, 0.3916, 0.7781, 0.3916, 0.7781, 0.5657, 0.7697, 0.5671, 0.7769, 0.3913, 0.7852, 0.568, 0.9602, 0.5744, 0.7843, 0.5817, 0.7856, 0.5751, 0.9599, 0.5751, 0.9599, 0.5817, 0.7856, 0.5886, 0.7863, 0.582, 0.9598, 0.7679, 0.7619, 0.94, 0.77, 0.94, 0.7768, 0.7672, 0.7688, 0.7672, 0.7688, 0.94, 0.7768, 0.9403, 0.7839, 0.7659, 0.776, 0.7586, 0.7833, 0.769, 0.9573, 0.7619, 0.9571, 0.7515, 0.7847, 0.7515, 0.7847, 0.7619, 0.9571, 0.755, 0.9573, 0.7446, 0.7854, 0.7481, 0.213, 0.575, 0.2156, 0.5747, 0.2087, 0.7482, 0.2061, 0.7482, 0.2061, 0.5747, 0.2087, 0.574, 0.2017, 0.7487, 0.199, 0.7561, 0.9712, 0.5814, 0.9738, 0.5819, 0.9667, 0.7554, 0.9642, 0.7554, 0.9642, 0.5819, 0.9667, 0.582, 0.9598, 0.755, 0.9573, 0.3921, 0.5981, 0.3915, 0.7712, 0.3846, 0.7714, 0.3852, 0.5978, 0.3852, 0.5978, 0.3846, 0.7714, 0.3776, 0.772, 0.3781, 0.5972, 0.569, 0.3891, 0.561, 0.2154, 0.5681, 0.2157, 0.5761, 0.388, 0.5761, 0.388, 0.5681, 0.2157, 0.575, 0.2156, 0.5829, 0.3873, 0.94, 0.77, 0.9401, 0.597, 0.9469, 0.5967, 0.9469, 0.7702, 0.9469, 0.7702, 0.9469, 0.5967, 0.954, 0.5961, 0.954, 0.7708, 0.7621, 0.2125, 0.7587, 0.3875, 0.7515, 0.3864, 0.755, 0.2129, 0.755, 0.2129, 0.7515, 0.3864, 0.7447, 0.3859, 0.7481, 0.213, 0.7447, 0.4118, 0.5834, 0.4131, 0.5835, 0.4066, 0.7445, 0.4053, 0.7445, 0.4053, 0.5835, 0.4066, 0.5834, 0.4002, 0.7445, 0.3989, 0.7445, 0.3989, 0.5834, 0.4002, 0.5832, 0.3938, 0.7445, 0.3925, 0.7445, 0.3925, 0.5832, 0.3938, 0.5829, 0.3873, 0.7447, 0.3859, 0.5643, 0.6067, 0.3921, 0.5981, 0.3921, 0.5912, 0.565, 0.5999, 0.565, 0.5999, 0.3921, 0.5912, 0.3919, 0.5841, 0.5664, 0.5926, 0.5738, 0.5853, 0.5695, 0.412, 0.5766, 0.4128, 0.581, 0.5841, 0.581, 0.5841, 0.5766, 0.4128, 0.5834, 0.4131, 0.5878, 0.5834, 0.9401, 0.597, 0.7668, 0.6059, 0.766, 0.599, 0.94, 0.5901, 0.94, 0.5901, 0.766, 0.599, 0.7646, 0.5918, 0.9402, 0.5829, 0.7586, 0.4104, 0.7571, 0.5844, 0.7499, 0.5832, 0.7515, 0.4113, 0.7515, 0.4113, 0.7499, 0.5832, 0.743, 0.5827, 0.7447, 0.4118, 0.565, 0.7629, 0.3915, 0.7712, 0.3921, 0.5981, 0.5643, 0.6067, 0.9299, 0.1282, 0.9302, 0.1279, 0.9381, 0.1201, 0.9381, 0.137, 0.9301, 0.129, 0.9299, 0.1287, 0.9262, 0.4234, 0.9262, 0.423, 0.9265, 0.4181, 0.9399, 0.4255, 0.9267, 0.4238, 0.9264, 0.4236, 0.9406, 0.2421, 0.9403, 0.2424, 0.9364, 0.2443, 0.939, 0.2389, 0.9406, 0.2417, 0.9407, 0.2419, 0.8643, 0.07854, 0.8738, 0.09832, 0.8468, 0.1747, 0.8401, 0.1779, 0.8218, 0.1398, 0.8202, 0.1349, 0.8195, 0.1307, 0.8196, 0.126, 0.8205, 0.1219, 0.822, 0.118, 0.8241, 0.114, 0.8275, 0.1103, 0.8314, 0.107, 0.828, 0.1018, 0.8245, 0.0979, 0.8195, 0.09456, 0.8295, 0.06616, 0.8257, 0.3085, 0.858, 0.2907, 0.8725, 0.3171, 0.8681, 0.3212, 0.8652, 0.3256, 0.8627, 0.3313, 0.8671, 0.3339, 0.871, 0.337, 0.8738, 0.3406, 0.8759, 0.3442, 0.8774, 0.3482, 0.8783, 0.3527, 0.8783, 0.357, 0.8775, 0.3621, 0.8655, 0.4027, 0.8585, 0.4006, 0.8195, 0.3295, 0.8806, 0.08304, 0.8801, 0.07809, 0.879, 0.07393, 0.877, 0.06972, 0.8755, 0.06747, 0.9057, 0.03818, 0.9109, 0.04332, 0.9109, 0.1227, 0.9052, 0.1284, 0.8759, 0.09932, 0.8783, 0.09347, 0.88, 0.08834, 0.09267, 0.6628, 0.1241, 0.6628, 0.1528, 0.6756, 0.1738, 0.6989, 0.1835, 0.7288, 0.1802, 0.76, 0.1645, 0.7872, 0.1391, 0.8057, 0.1084, 0.8122, 0.07765, 0.8057, 0.05223, 0.7872, 0.03652, 0.76, 0.03324, 0.7288, 0.04295, 0.6989, 0.06397, 0.6756, 0.8956, 0.3459, 0.8961, 0.3421, 0.9098, 0.3437, 0.9093, 0.3479, 0.8949, 0.3506, 0.8956, 0.3459, 0.9093, 0.3479, 0.9085, 0.353, 0.8997, 0.3952, 0.8949, 0.3506, 0.9085, 0.353, 0.9081, 0.3953, 0.9124, 0.1158, 0.9262, 0.1161, 0.926, 0.1215, 0.9122, 0.1207, 0.9122, 0.1207, 0.926, 0.1215, 0.9256, 0.1269, 0.9118, 0.1256, 0.8905, 0.4026, 0.8821, 0.4027, 0.8819, 0.3807, 0.8904, 0.3807, 0.9112, 0.1314, 0.9248, 0.1332, 0.9264, 0.1748, 0.9179, 0.1751, 0.9182, 0.4119, 0.9429, 0.4119, 0.9399, 0.4255, 0.9265, 0.4181, 0.9179, 0.1751, 0.9264, 0.1748, 0.9267, 0.1829, 0.9182, 0.1832, 0.9203, 0.427, 0.9182, 0.4119, 0.9265, 0.4181, 0.9262, 0.423, 0.8937, 0.2035, 0.88, 0.2016, 0.881, 0.1957, 0.8946, 0.1981, 0.9482, 0.2432, 0.9481, 0.2437, 0.9403, 0.2424, 0.9406, 0.2421, 0.8932, 0.2083, 0.8794, 0.2068, 0.88, 0.2016, 0.8937, 0.2035, 0.9482, 0.2427, 0.9482, 0.2432, 0.9406, 0.2421, 0.9407, 0.2419, 0.8927, 0.2139, 0.8789, 0.2131, 0.8794, 0.2068, 0.8932, 0.2083, 0.9483, 0.2423, 0.9482, 0.2427, 0.9407, 0.2419, 0.9406, 0.2417, 0.1766, 0.6365, 0.1524, 0.621, 0.1686, 0.5934, 0.195, 0.6103, 0.9299, 0.2191, 0.9483, 0.2423, 0.9406, 0.2417, 0.939, 0.2389, 0.1995, 0.654, 0.1766, 0.6365, 0.195, 0.6103, 0.22, 0.6294, 0.9299, 0.2631, 0.9299, 0.2191, 0.939, 0.2389, 0.9364, 0.2443, 0.2208, 0.6733, 0.1995, 0.654, 0.22, 0.6294, 0.2433, 0.6505, 0.9481, 0.2437, 0.9299, 0.2631, 0.9364, 0.2443, 0.9403, 0.2424, 0.2405, 0.6943, 0.2208, 0.6733, 0.2433, 0.6505, 0.2647, 0.6734, 0.2584, 0.7168, 0.2405, 0.6943, 0.2647, 0.6734, 0.2842, 0.698, 0.8949, 0.3011, 0.8998, 0.2686, 0.9082, 0.2686, 0.9085, 0.2987, 0.8957, 0.3065, 0.8949, 0.3011, 0.9085, 0.2987, 0.9094, 0.3046, 0.9299, 0.1493, 0.9299, 0.1488, 0.9384, 0.1488, 0.9384, 0.1493, 0.3, 0.7922, 0.2882, 0.766, 0.3168, 0.7517, 0.3297, 0.7804, 0.8963, 0.3113, 0.8957, 0.3065, 0.9094, 0.3046, 0.91, 0.3098, 0.9299, 0.1496, 0.9299, 0.1493, 0.9384, 0.1493, 0.9384, 0.1496, 0.3095, 0.8194, 0.3, 0.7922, 0.3297, 0.7804, 0.3401, 0.81, 0.8968, 0.3169, 0.8963, 0.3113, 0.91, 0.3098, 0.9106, 0.3161, 0.9299, 0.161, 0.9299, 0.1496, 0.9384, 0.1496, 0.9384, 0.161, 0.3168, 0.8472, 0.3095, 0.8194, 0.3401, 0.81, 0.3481, 0.8404, 0.8898, 0.2996, 0.8813, 0.2997, 0.8813, 0.2923, 0.8897, 0.2922, 0.897, 0.3216, 0.8968, 0.3169, 0.9106, 0.3161, 0.9108, 0.3211, 0.3218, 0.8755, 0.3168, 0.8472, 0.3481, 0.8404, 0.3535, 0.8713, 0.8904, 0.3807, 0.8819, 0.3807, 0.8813, 0.2997, 0.8898, 0.2996, 0.8971, 0.3261, 0.897, 0.3216, 0.9108, 0.3211, 0.9109, 0.3261, 0.3244, 0.9042, 0.3218, 0.8755, 0.3535, 0.8713, 0.3563, 0.9026, 0.9124, 0.1113, 0.9262, 0.1111, 0.9262, 0.1161, 0.9124, 0.1158, 0.897, 0.3303, 0.8971, 0.3261, 0.9109, 0.3261, 0.9108, 0.3307, 0.3246, 0.933, 0.3244, 0.9042, 0.3563, 0.9026, 0.3566, 0.934, 0.9123, 0.1073, 0.9261, 0.1068, 0.9262, 0.1111, 0.9124, 0.1113, 0.8968, 0.334, 0.897, 0.3303, 0.9108, 0.3307, 0.9106, 0.3348, 0.912, 0.103, 0.9258, 0.1021, 0.9261, 0.1068, 0.9123, 0.1073, 0.8966, 0.3379, 0.8968, 0.334, 0.9106, 0.3348, 0.9103, 0.3391, 0.9118, 0.1006, 0.9256, 0.09939, 0.9258, 0.1021, 0.912, 0.103, 0.8961, 0.3421, 0.8966, 0.3379, 0.9103, 0.3391, 0.9098, 0.3437, 0.9182, 0.1832, 0.9267, 0.1829, 0.9296, 0.2628, 0.9212, 0.2631, 0.8879, 0.4142, 0.8879, 0.4146, 0.8877, 0.4149, 0.8797, 0.423, 0.8797, 0.406, 0.8876, 0.4138, 0.8963, 0.4142, 0.8964, 0.4146, 0.8962, 0.4149, 0.8882, 0.423, 0.8882, 0.406, 0.896, 0.4138, 0.9051, 0.4148, 0.9051, 0.4143, 0.9053, 0.414, 0.9132, 0.406, 0.9132, 0.423, 0.9054, 0.4151, 0.8967, 0.4148, 0.8966, 0.4143, 0.8968, 0.414, 0.9048, 0.406, 0.9048, 0.423, 0.8969, 0.4151, 0.8255, 0.4211, 0.8577, 0.4029, 0.8741, 0.4314, 0.8701, 0.4352, 0.8675, 0.4392, 0.8653, 0.4444, 0.8693, 0.4468, 0.8728, 0.4496, 0.8754, 0.4529, 0.8773, 0.4562, 0.8787, 0.4598, 0.8795, 0.4639, 0.8795, 0.4678, 0.8787, 0.4725, 0.8655, 0.5154, 0.8584, 0.5133, 0.8195, 0.4422, 0.8657, 0.1909, 0.8751, 0.2107, 0.8483, 0.2872, 0.8417, 0.2904, 0.8216, 0.2502, 0.8201, 0.2457, 0.8195, 0.2419, 0.8196, 0.2377, 0.8204, 0.2339, 0.8217, 0.2304, 0.8237, 0.2267, 0.8267, 0.2233, 0.8303, 0.2204, 0.8272, 0.2156, 0.824, 0.212, 0.8195, 0.209, 0.831, 0.1782, 0.9105, 0.4653, 0.911, 0.4698, 0.9124, 0.4742, 0.9179, 0.4841, 0.8856, 0.5154, 0.8797, 0.5095, 0.8797, 0.4281, 0.8845, 0.4232, 0.9149, 0.452, 0.9137, 0.4539, 0.912, 0.4575, 0.911, 0.4611, 0.1617, 0.8726, 0.1675, 0.9022, 0.1594, 0.9021, 0.1543, 0.8758, 0.8669, 0.05712, 0.8672, 0.05676, 0.8751, 0.04893, 0.8751, 0.06588, 0.8671, 0.05787, 0.8669, 0.05753, 0.9206, 0.05651, 0.929, 0.0572, 0.9256, 0.09939, 0.9118, 0.1006, 0.9299, 0.2188, 0.9299, 0.2019, 0.9384, 0.2019, 0.9384, 0.2188, 0.9212, 0.04923, 0.9296, 0.04992, 0.929, 0.0572, 0.9206, 0.05651, 0.9299, 0.1893, 0.9299, 0.1782, 0.9384, 0.1782, 0.9384, 0.1893, 0.0249, 0.9178, 0.0249, 0.8878, 0.03287, 0.8894, 0.03284, 0.9161, 0.9205, 0.4274, 0.9203, 0.427, 0.9262, 0.423, 0.9262, 0.4234, 0.8996, 0.4026, 0.8997, 0.3952, 0.9081, 0.3953, 0.9081, 0.4027, 0.9208, 0.4277, 0.9205, 0.4274, 0.9262, 0.4234, 0.9264, 0.4236, 0.8994, 0.2098, 0.8988, 0.1287, 0.9072, 0.1287, 0.9078, 0.2097, 0.921, 0.428, 0.9208, 0.4277, 0.9264, 0.4236, 0.9267, 0.4238, 0.9118, 0.1256, 0.9256, 0.1269, 0.9248, 0.1332, 0.9112, 0.1314, 0.9343, 0.4354, 0.921, 0.428, 0.9267, 0.4238, 0.9399, 0.4255, 0.8896, 0.1656, 0.8812, 0.1656, 0.8815, 0.1287, 0.8899, 0.1287, 0.8946, 0.1981, 0.881, 0.1957, 0.8812, 0.1656, 0.8896, 0.1656, 0.1675, 0.9022, 0.1608, 0.9316, 0.1534, 0.9282, 0.1594, 0.9021, 0.127, 0.6075, 0.1005, 0.5962, 0.1119, 0.5663, 0.1408, 0.5787, 0.1524, 0.621, 0.127, 0.6075, 0.1408, 0.5787, 0.1686, 0.5934, 0.8925, 0.2186, 0.8786, 0.2181, 0.8789, 0.2131, 0.8927, 0.2139, 0.8924, 0.2231, 0.8786, 0.2231, 0.8786, 0.2181, 0.8925, 0.2186, 0.8925, 0.2273, 0.8786, 0.2277, 0.8786, 0.2231, 0.8924, 0.2231, 0.8926, 0.231, 0.8788, 0.2318, 0.8786, 0.2277, 0.8925, 0.2273, 0.8995, 0.2317, 0.8994, 0.2098, 0.9078, 0.2097, 0.908, 0.2317, 0.8929, 0.2349, 0.8791, 0.2361, 0.8788, 0.2318, 0.8926, 0.231, 0.8998, 0.2686, 0.8995, 0.2317, 0.908, 0.2317, 0.9082, 0.2686, 0.2743, 0.7408, 0.2584, 0.7168, 0.2842, 0.698, 0.3017, 0.7242, 0.8933, 0.2391, 0.8796, 0.2407, 0.8791, 0.2361, 0.8929, 0.2349, 0.9299, 0.1488, 0.9299, 0.1484, 0.9384, 0.1484, 0.9384, 0.1488, 0.2882, 0.766, 0.2743, 0.7408, 0.3017, 0.7242, 0.3168, 0.7517, 0.8938, 0.2429, 0.8802, 0.2449, 0.8796, 0.2407, 0.8933, 0.2391, 0.8946, 0.2476, 0.881, 0.25, 0.8802, 0.2449, 0.8938, 0.2429, 0.8897, 0.2922, 0.8813, 0.2923, 0.881, 0.25, 0.8946, 0.2476, 0.9299, 0.1779, 0.9299, 0.161, 0.9384, 0.161, 0.9384, 0.1779, 0.9299, 0.1484, 0.9299, 0.1373, 0.9384, 0.1373, 0.9384, 0.1484, 0.9299, 0.1898, 0.9299, 0.1893, 0.9384, 0.1893, 0.9384, 0.1898, 0.9299, 0.1902, 0.9299, 0.1898, 0.9384, 0.1898, 0.9384, 0.1902, 0.9299, 0.1905, 0.9299, 0.1902, 0.9384, 0.1902, 0.9384, 0.1905, 0.9299, 0.2019, 0.9299, 0.1905, 0.9384, 0.1905, 0.9384, 0.2019, 0.0249, 0.8878, 0.03701, 0.8602, 0.04365, 0.8649, 0.03287, 0.8894, 0.1608, 0.9316, 0.1428, 0.9558, 0.1374, 0.9497, 0.1534, 0.9282, 0.03701, 0.8602, 0.05917, 0.8398, 0.06334, 0.8468, 0.04365, 0.8649, 0.1428, 0.9558, 0.1167, 0.9707, 0.1143, 0.963, 0.1374, 0.9497, 0.05917, 0.8398, 0.08765, 0.8301, 0.08863, 0.8381, 0.06334, 0.8468, 0.1167, 0.9707, 0.08707, 0.9738, 0.08792, 0.9658, 0.1143, 0.963, 0.08765, 0.8301, 0.1177, 0.8328, 0.1153, 0.8405, 0.08863, 0.8381, 0.08707, 0.9738, 0.05904, 0.9646, 0.0631, 0.9576, 0.08792, 0.9658, 0.1177, 0.8328, 0.1442, 0.8477, 0.1388, 0.8537, 0.1153, 0.8405, 0.05904, 0.9646, 0.03703, 0.945, 0.04356, 0.9403, 0.0631, 0.9576, 0.1442, 0.8477, 0.1617, 0.8726, 0.1543, 0.8758, 0.1388, 0.8537, 0.03703, 0.945, 0.0249, 0.9178, 0.03284, 0.9161, 0.04356, 0.9403, 0.1594, 0.9021, 0.1534, 0.9282, 0.1443, 0.9238, 0.1493, 0.9018, 0.03287, 0.8894, 0.04365, 0.8649, 0.05199, 0.8707, 0.04282, 0.8914, 0.1534, 0.9282, 0.1374, 0.9497, 0.1308, 0.942, 0.1443, 0.9238, 0.04365, 0.8649, 0.06334, 0.8468, 0.06865, 0.8554, 0.05199, 0.8707, 0.1143, 0.963, 0.08792, 0.9658, 0.08904, 0.9559, 0.1113, 0.9534, 0.1374, 0.9497, 0.1143, 0.963, 0.1113, 0.9534, 0.1308, 0.942, 0.06334, 0.8468, 0.08863, 0.8381, 0.08998, 0.8481, 0.06865, 0.8554, 0.0631, 0.9576, 0.04356, 0.9403, 0.05156, 0.9343, 0.06794, 0.9492, 0.08863, 0.8381, 0.1153, 0.8405, 0.1123, 0.8502, 0.08998, 0.8481, 0.08792, 0.9658, 0.0631, 0.9576, 0.06794, 0.9492, 0.08904, 0.9559, 0.1153, 0.8405, 0.1388, 0.8537, 0.1318, 0.8614, 0.1123, 0.8502, 0.1388, 0.8537, 0.1543, 0.8758, 0.1449, 0.8797, 0.1318, 0.8614, 0.04356, 0.9403, 0.03284, 0.9161, 0.04268, 0.9139, 0.05156, 0.9343, 0.1543, 0.8758, 0.1594, 0.9021, 0.1493, 0.9018, 0.1449, 0.8797, 0.03284, 0.9161, 0.03287, 0.8894, 0.04282, 0.8914, 0.04268, 0.9139, 0.2166, 0.8301, 0.2227, 0.8849, 0.1948, 0.8372, 0.2166, 0.9399, 0.2227, 0.8849, 0.2394, 0.9375, 0.2394, 0.8325, 0.2227, 0.8849, 0.2166, 0.8301, 0.1948, 0.9328, 0.2227, 0.8849, 0.2166, 0.9399, 0.2593, 0.8439, 0.2227, 0.8849, 0.2394, 0.8325, 0.2728, 0.8625, 0.2227, 0.8849, 0.2593, 0.8439, 0.1777, 0.9174, 0.2227, 0.8849, 0.1948, 0.9328, 0.2776, 0.885, 0.2227, 0.8849, 0.2728, 0.8625, 0.1684, 0.8735, 0.2227, 0.8849, 0.1684, 0.8964, 0.2728, 0.9074, 0.2227, 0.8849, 0.2776, 0.885, 0.1777, 0.8525, 0.2227, 0.8849, 0.1684, 0.8735, 0.2593, 0.926, 0.2227, 0.8849, 0.2728, 0.9074, 0.1948, 0.8372, 0.2227, 0.8849, 0.1777, 0.8525, 0.2394, 0.9375, 0.2227, 0.8849, 0.2593, 0.926, 0.1684, 0.8964, 0.2227, 0.8849, 0.1777, 0.9174, 0.1687, 0.07921, 0.1504, 0.08286, 0.1429, 0.06471, 0.1584, 0.05432, 0.1713, 0.04574, 0.1839, 0.0762, 0.1394, 0.03528, 0.129, 0.05082, 0.1108, 0.0433, 0.1145, 0.02497, 0.1175, 0.009821, 0.148, 0.02244, 0.08756, 0.02497, 0.0912, 0.0433, 0.07305, 0.05082, 0.06267, 0.03528, 0.05409, 0.02244, 0.08454, 0.009821, 0.04362, 0.05432, 0.05916, 0.06471, 0.05164, 0.08286, 0.03331, 0.07921, 0.01816, 0.0762, 0.03078, 0.04574, 0.06267, 0.1501, 0.07305, 0.1345, 0.0912, 0.1421, 0.08755, 0.1604, 0.08454, 0.1755, 0.05409, 0.1629, 0.1145, 0.1604, 0.1108, 0.1421, 0.129, 0.1345, 0.1394, 0.1501, 0.148, 0.1629, 0.1175, 0.1755, 0.1584, 0.131, 0.1429, 0.1207, 0.1504, 0.1025, 0.1687, 0.1062, 0.1839, 0.1092, 0.1713, 0.1396, 0.1584, 0.131, 0.1394, 0.1501, 0.129, 0.1345, 0.1429, 0.1207, 0.1687, 0.07921, 0.1687, 0.1062, 0.1504, 0.1025, 0.1504, 0.08286, 0.1394, 0.03528, 0.1584, 0.05432, 0.1429, 0.06471, 0.129, 0.05082, 0.08756, 0.02497, 0.1145, 0.02497, 0.1108, 0.0433, 0.0912, 0.0433, 0.04362, 0.05432, 0.06267, 0.03528, 0.07305, 0.05082, 0.05916, 0.06471, 0.03331, 0.1062, 0.03331, 0.07921, 0.05164, 0.08286, 0.05164, 0.1025, 0.06267, 0.1501, 0.04362, 0.131, 0.05916, 0.1207, 0.07305, 0.1345, 0.1145, 0.1604, 0.08755, 0.1604, 0.0912, 0.1421, 0.1108, 0.1421, 0.2837, 0.01925, 0.3017, 0.03677, 0.2878, 0.04693, 0.2746, 0.03406, 0.2115, 0.01941, 0.2349, 0.009821, 0.2387, 0.02688, 0.2215, 0.03372, 0.2349, 0.009821, 0.2603, 0.009836, 0.2574, 0.02707, 0.2387, 0.02688, 0.2603, 0.009836, 0.2837, 0.01925, 0.2746, 0.03406, 0.2574, 0.02707, 0.1936, 0.03722, 0.2115, 0.01941, 0.2215, 0.03372, 0.2082, 0.04654, 0.3017, 0.03677, 0.3115, 0.05973, 0.2949, 0.06371, 0.2878, 0.04693, 0.3117, 0.08453, 0.302, 0.1074, 0.2878, 0.09799, 0.2949, 0.08163, 0.1844, 0.08553, 0.184, 0.0605, 0.201, 0.06334, 0.201, 0.08145, 0.2128, 0.125, 0.1946, 0.1083, 0.2081, 0.09797, 0.2212, 0.1102, 0.284, 0.1245, 0.2607, 0.1333, 0.2572, 0.1164, 0.2746, 0.1102, 0.2607, 0.1333, 0.2359, 0.1333, 0.2384, 0.1163, 0.2572, 0.1164, 0.2359, 0.1333, 0.2128, 0.125, 0.2212, 0.1102, 0.2384, 0.1163, 0.302, 0.1074, 0.284, 0.1245, 0.2746, 0.1102, 0.2878, 0.09799, 0.1946, 0.1083, 0.1844, 0.08553, 0.201, 0.08145, 0.2081, 0.09797, 0.3115, 0.05973, 0.3117, 0.08453, 0.2949, 0.08163, 0.2949, 0.06371, 0.184, 0.0605, 0.1936, 0.03722, 0.2082, 0.04654, 0.201, 0.06334, 0.2054, 0.2247, 0.1915, 0.2108, 0.2334, 0.1828, 0.2614, 0.2247, 0.2432, 0.2322, 0.2334, 0.1828, 0.184, 0.1927, 0.184, 0.173, 0.2334, 0.1828, 0.2828, 0.1927, 0.2753, 0.2108, 0.2334, 0.1828, 0.1915, 0.1549, 0.2054, 0.141, 0.2334, 0.1828, 0.2753, 0.1549, 0.2828, 0.173, 0.2334, 0.1828, 0.2236, 0.1335, 0.2432, 0.1335, 0.2334, 0.1828, 0.2432, 0.1335, 0.2614, 0.141, 0.2334, 0.1828, 0.2614, 0.141, 0.2753, 0.1549, 0.2334, 0.1828, 0.2054, 0.141, 0.2236, 0.1335, 0.2334, 0.1828, 0.2828, 0.173, 0.2828, 0.1927, 0.2334, 0.1828, 0.2753, 0.2108, 0.2614, 0.2247, 0.2334, 0.1828, 0.184, 0.173, 0.1915, 0.1549, 0.2334, 0.1828, 0.1915, 0.2108, 0.184, 0.1927, 0.2334, 0.1828, 0.2432, 0.2322, 0.2236, 0.2322, 0.2334, 0.1828, 0.2236, 0.2322, 0.2054, 0.2247, 0.2334, 0.1828, 0.03331, 0.1062, 0.05164, 0.1025, 0.05916, 0.1207, 0.04362, 0.131, 0.03078, 0.1396, 0.01816, 0.1092, 0.3648, 0.1894, 0.3596, 0.2006, 0.3455, 0.194, 0.3507, 0.1829, 0.3505, 0.22, 0.3454, 0.2312, 0.3313, 0.2246, 0.3365, 0.2135, 0.3811, 0.1545, 0.3759, 0.1656, 0.3618, 0.1591, 0.367, 0.1479, 0.3037, 0.3205, 0.2985, 0.3317, 0.2844, 0.3251, 0.2896, 0.3139, 0.3291, 0.2661, 0.32, 0.2856, 0.3059, 0.279, 0.315, 0.2596, 0.32, 0.2856, 0.3148, 0.2967, 0.3007, 0.2902, 0.3059, 0.279, 0.2985, 0.3317, 0.2895, 0.3511, 0.2754, 0.3445, 0.2844, 0.3251, 0.2732, 0.3861, 0.268, 0.3972, 0.2539, 0.3906, 0.2591, 0.3795, 0.268, 0.3972, 0.2589, 0.4166, 0.2449, 0.4101, 0.2539, 0.3906, 0.2895, 0.3511, 0.2843, 0.3623, 0.2702, 0.3557, 0.2754, 0.3445, 0.2538, 0.4278, 0.2427, 0.4516, 0.2286, 0.445, 0.2397, 0.4212, 0.2375, 0.4627, 0.2284, 0.4822, 0.2143, 0.4756, 0.2234, 0.4562, 0.2427, 0.4516, 0.2375, 0.4627, 0.2234, 0.4562, 0.2286, 0.445, 0.2843, 0.3623, 0.2732, 0.3861, 0.2591, 0.3795, 0.2702, 0.3557, 0.2069, 0.5283, 0.1979, 0.5477, 0.1838, 0.5412, 0.1928, 0.5217, 0.2589, 0.4166, 0.2538, 0.4278, 0.2397, 0.4212, 0.2449, 0.4101, 0.3148, 0.2967, 0.3037, 0.3205, 0.2896, 0.3139, 0.3007, 0.2902, 0.4207, 0.06951, 0.4116, 0.08896, 0.3975, 0.08239, 0.4066, 0.06295, 0.2121, 0.5171, 0.2069, 0.5283, 0.1928, 0.5217, 0.198, 0.5106, 0.3454, 0.2312, 0.3343, 0.255, 0.3202, 0.2484, 0.3313, 0.2246, 0.3901, 0.135, 0.3811, 0.1545, 0.367, 0.1479, 0.3761, 0.1285, 0.2284, 0.4822, 0.2232, 0.4933, 0.2091, 0.4868, 0.2143, 0.4756, 0.3759, 0.1656, 0.3648, 0.1894, 0.3507, 0.1829, 0.3618, 0.1591, 0.3596, 0.2006, 0.3505, 0.22, 0.3365, 0.2135, 0.3455, 0.194, 0.4259, 0.05836, 0.4207, 0.06951, 0.4066, 0.06295, 0.4118, 0.0518, 0.4064, 0.1001, 0.3953, 0.1239, 0.3812, 0.1173, 0.3923, 0.09354, 0.1979, 0.5477, 0.1927, 0.5589, 0.1786, 0.5523, 0.1838, 0.5412, 0.437, 0.03457, 0.4259, 0.05836, 0.4118, 0.0518, 0.4229, 0.028, 0.3953, 0.1239, 0.3901, 0.135, 0.3761, 0.1285, 0.3812, 0.1173, 0.2232, 0.4933, 0.2121, 0.5171, 0.198, 0.5106, 0.2091, 0.4868, 0.4116, 0.08896, 0.4064, 0.1001, 0.3923, 0.09354, 0.3975, 0.08239, 0.3343, 0.255, 0.3291, 0.2661, 0.315, 0.2596, 0.3202, 0.2484, 0.05409, 0.1883, 0.08454, 0.1757, 0.08755, 0.1908, 0.1145, 0.1908, 0.1175, 0.1757, 0.148, 0.1883, 0.1394, 0.2011, 0.1584, 0.2202, 0.1713, 0.2116, 0.1839, 0.2421, 0.1687, 0.2451, 0.1687, 0.272, 0.1839, 0.275, 0.1713, 0.3055, 0.1584, 0.2969, 0.1394, 0.3159, 0.148, 0.3288, 0.1175, 0.3414, 0.1145, 0.3262, 0.08755, 0.3262, 0.08454, 0.3414, 0.05409, 0.3288, 0.06267, 0.3159, 0.04362, 0.2969, 0.03078, 0.3055, 0.01816, 0.275, 0.03331, 0.272, 0.03331, 0.2451, 0.01816, 0.2421, 0.03078, 0.2116, 0.04362, 0.2202, 0.06267, 0.2011])
me_cube_002.use_remesh_preserve_volume = False
me_cube_002.use_remesh_preserve_attributes = False
me_cube_002.use_mirror_vertex_groups = False
me_cube_002.update()

# ---- objects
ob_cube = bpy.data.objects.new('Cube', me_cube_002)

# ---- transforms, parenting, visibility, modifiers, constraints
ob_cube.location = (0.0, 0.0, 0.0)
ob_cube.lineart.crease_threshold = 0.0

# ---- collection membership
col_collection_1.objects.link(ob_cube)

# ---- scene / render settings (as saved in the file)
scene.frame_start = 1; scene.frame_end = 250; scene.frame_set(1)
scene.render.engine = 'BLENDER_EEVEE_NEXT'
scene.render.resolution_percentage = 50
scene.render.dither_intensity = 0.0
scene.cycles.use_denoising = False
scene.cycles.samples = 128
scene.cycles.sampling_pattern = 'TABULATED_SOBOL'
scene.cycles.use_adaptive_sampling = False
scene.cycles.use_light_tree = False
scene.cycles.blur_glossy = 0.0
scene.cycles.sample_clamp_indirect = 0.0
scene.view_settings.view_transform = 'Standard'
bpy.context.view_layer.update()

# ---- added for rendering (the .blend has no active camera and no usable light): camera, sun
cam_auto = bpy.data.cameras.new('AutoCamera')
cam_auto.lens = 50.0
cam_auto.sensor_width = 36.0
cam_auto.clip_end = 1000.0
ob_auto_camera = bpy.data.objects.new('AutoCamera', cam_auto)
scene.collection.objects.link(ob_auto_camera)
ob_auto_camera.location = (1.64957, -1.97949, 1.27682)
ob_auto_camera.rotation_euler = (1.09748, -7.21219e-08, 0.694738)
scene.camera = ob_auto_camera
light_auto_sun = bpy.data.lights.new('AutoSun', 'SUN')
light_auto_sun.energy = 3.0
light_auto_sun.angle = 0.0523599
ob_auto_sun = bpy.data.objects.new('AutoSun', light_auto_sun)
scene.collection.objects.link(ob_auto_sun)
ob_auto_sun.rotation_euler = (0.872665, 0.174533, 0.523599)
bpy.context.view_layer.update()
